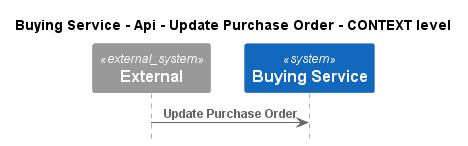

The diagram above was rendered by PlantUML. Its source (embedded in the PNG):
@startuml
!pragma layout smetana
!include ..\..\..\..\..\..\.c4s\C4_Sequence.puml

title Buying Service - Api - Update Purchase Order - CONTEXT level

System_Ext(C4InterFlow.SoftwareSystems.ExternalSystem, "External", "")
System(ECommercePlatform.SoftwareSystems.BuyingService, "Buying Service", "")

Rel(C4InterFlow.SoftwareSystems.ExternalSystem, ECommercePlatform.SoftwareSystems.BuyingService, "Update Purchase Order")


@enduml